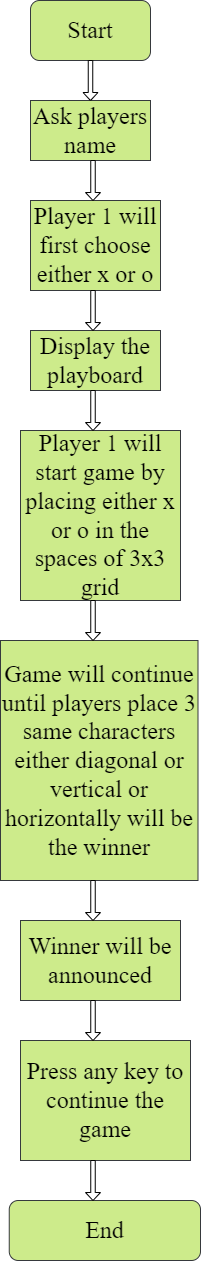

The diagram above was exported from draw.io. Its source (the exported page's mxGraphModel, read from the mxfile embedded in the PNG):
<mxGraphModel dx="1038" dy="547" grid="1" gridSize="10" guides="1" tooltips="1" connect="1" arrows="1" fold="1" page="1" pageScale="1" pageWidth="827" pageHeight="1169" math="0" shadow="0">
  <root>
    <mxCell id="WIyWlLk6GJQsqaUBKTNV-0" />
    <mxCell id="WIyWlLk6GJQsqaUBKTNV-1" parent="WIyWlLk6GJQsqaUBKTNV-0" />
    <mxCell id="3ryglS0Cm09YBuXE8L9L-0" value="&lt;font face=&quot;Times New Roman&quot; style=&quot;font-size: 24px&quot;&gt;Start&lt;/font&gt;" style="rounded=1;whiteSpace=wrap;html=1;fillColor=#cdeb8b;strokeColor=#36393d;" parent="WIyWlLk6GJQsqaUBKTNV-1" vertex="1">
      <mxGeometry x="340" y="80" width="120" height="60" as="geometry" />
    </mxCell>
    <mxCell id="3ryglS0Cm09YBuXE8L9L-1" value="Ask players name" style="rounded=0;whiteSpace=wrap;html=1;fontFamily=Times New Roman;fontSize=24;fillColor=#cdeb8b;strokeColor=#36393d;" parent="WIyWlLk6GJQsqaUBKTNV-1" vertex="1">
      <mxGeometry x="340" y="180" width="120" height="60" as="geometry" />
    </mxCell>
    <mxCell id="3ryglS0Cm09YBuXE8L9L-2" value="Player 1 will first choose either x or o" style="rounded=0;whiteSpace=wrap;html=1;fontFamily=Times New Roman;fontSize=24;fillColor=#cdeb8b;strokeColor=#36393d;" parent="WIyWlLk6GJQsqaUBKTNV-1" vertex="1">
      <mxGeometry x="340" y="280" width="130" height="90" as="geometry" />
    </mxCell>
    <mxCell id="3ryglS0Cm09YBuXE8L9L-3" value="Display the playboard" style="rounded=0;whiteSpace=wrap;html=1;fontFamily=Times New Roman;fontSize=24;fillColor=#cdeb8b;strokeColor=#36393d;" parent="WIyWlLk6GJQsqaUBKTNV-1" vertex="1">
      <mxGeometry x="340" y="410" width="130" height="60" as="geometry" />
    </mxCell>
    <mxCell id="3ryglS0Cm09YBuXE8L9L-4" value="Player 1 will start game by placing either x or o in the spaces of 3x3 grid" style="rounded=0;whiteSpace=wrap;html=1;fontFamily=Times New Roman;fontSize=24;fillColor=#cdeb8b;strokeColor=#36393d;" parent="WIyWlLk6GJQsqaUBKTNV-1" vertex="1">
      <mxGeometry x="330" y="510" width="160" height="170" as="geometry" />
    </mxCell>
    <mxCell id="3ryglS0Cm09YBuXE8L9L-5" value="Game will continue until players place 3 same characters either diagonal or vertical or horizontally will be the winner" style="rounded=0;whiteSpace=wrap;html=1;fontFamily=Times New Roman;fontSize=24;fillColor=#cdeb8b;strokeColor=#36393d;" parent="WIyWlLk6GJQsqaUBKTNV-1" vertex="1">
      <mxGeometry x="310" y="720" width="197.5" height="240" as="geometry" />
    </mxCell>
    <mxCell id="3ryglS0Cm09YBuXE8L9L-7" value="Winner will be announced" style="rounded=0;whiteSpace=wrap;html=1;fontFamily=Times New Roman;fontSize=24;fillColor=#cdeb8b;strokeColor=#36393d;" parent="WIyWlLk6GJQsqaUBKTNV-1" vertex="1">
      <mxGeometry x="330" y="1000" width="160" height="80" as="geometry" />
    </mxCell>
    <mxCell id="3ryglS0Cm09YBuXE8L9L-8" value="Press any key to continue the game" style="rounded=0;whiteSpace=wrap;html=1;fontFamily=Times New Roman;fontSize=24;fillColor=#cdeb8b;strokeColor=#36393d;" parent="WIyWlLk6GJQsqaUBKTNV-1" vertex="1">
      <mxGeometry x="330" y="1120" width="170" height="120" as="geometry" />
    </mxCell>
    <mxCell id="3ryglS0Cm09YBuXE8L9L-10" value="End" style="rounded=1;whiteSpace=wrap;html=1;fontFamily=Times New Roman;fontSize=24;fillColor=#cdeb8b;strokeColor=#36393d;" parent="WIyWlLk6GJQsqaUBKTNV-1" vertex="1">
      <mxGeometry x="318.75" y="1280" width="191.25" height="60" as="geometry" />
    </mxCell>
    <mxCell id="3ryglS0Cm09YBuXE8L9L-13" value="" style="shape=singleArrow;direction=south;whiteSpace=wrap;html=1;fontFamily=Times New Roman;fontSize=24;" parent="WIyWlLk6GJQsqaUBKTNV-1" vertex="1">
      <mxGeometry x="395" y="240" width="15" height="40" as="geometry" />
    </mxCell>
    <mxCell id="3ryglS0Cm09YBuXE8L9L-18" value="" style="shape=singleArrow;direction=south;whiteSpace=wrap;html=1;fontFamily=Times New Roman;fontSize=24;" parent="WIyWlLk6GJQsqaUBKTNV-1" vertex="1">
      <mxGeometry x="392.5" y="140" width="15" height="40" as="geometry" />
    </mxCell>
    <mxCell id="3ryglS0Cm09YBuXE8L9L-19" value="" style="shape=singleArrow;direction=south;whiteSpace=wrap;html=1;fontFamily=Times New Roman;fontSize=24;" parent="WIyWlLk6GJQsqaUBKTNV-1" vertex="1">
      <mxGeometry x="395" y="370" width="15" height="40" as="geometry" />
    </mxCell>
    <mxCell id="3ryglS0Cm09YBuXE8L9L-22" value="" style="shape=singleArrow;direction=south;whiteSpace=wrap;html=1;fontFamily=Times New Roman;fontSize=24;" parent="WIyWlLk6GJQsqaUBKTNV-1" vertex="1">
      <mxGeometry x="395" y="470" width="15" height="40" as="geometry" />
    </mxCell>
    <mxCell id="3ryglS0Cm09YBuXE8L9L-23" value="" style="shape=singleArrow;direction=south;whiteSpace=wrap;html=1;fontFamily=Times New Roman;fontSize=24;" parent="WIyWlLk6GJQsqaUBKTNV-1" vertex="1">
      <mxGeometry x="395" y="680" width="15" height="40" as="geometry" />
    </mxCell>
    <mxCell id="3ryglS0Cm09YBuXE8L9L-24" value="" style="shape=singleArrow;direction=south;whiteSpace=wrap;html=1;fontFamily=Times New Roman;fontSize=24;" parent="WIyWlLk6GJQsqaUBKTNV-1" vertex="1">
      <mxGeometry x="395" y="960" width="15" height="40" as="geometry" />
    </mxCell>
    <mxCell id="3ryglS0Cm09YBuXE8L9L-25" value="" style="shape=singleArrow;direction=south;whiteSpace=wrap;html=1;fontFamily=Times New Roman;fontSize=24;" parent="WIyWlLk6GJQsqaUBKTNV-1" vertex="1">
      <mxGeometry x="395" y="1080" width="15" height="40" as="geometry" />
    </mxCell>
    <mxCell id="3ryglS0Cm09YBuXE8L9L-26" value="" style="shape=singleArrow;direction=south;whiteSpace=wrap;html=1;fontFamily=Times New Roman;fontSize=24;" parent="WIyWlLk6GJQsqaUBKTNV-1" vertex="1">
      <mxGeometry x="395" y="1240" width="15" height="40" as="geometry" />
    </mxCell>
  </root>
</mxGraphModel>